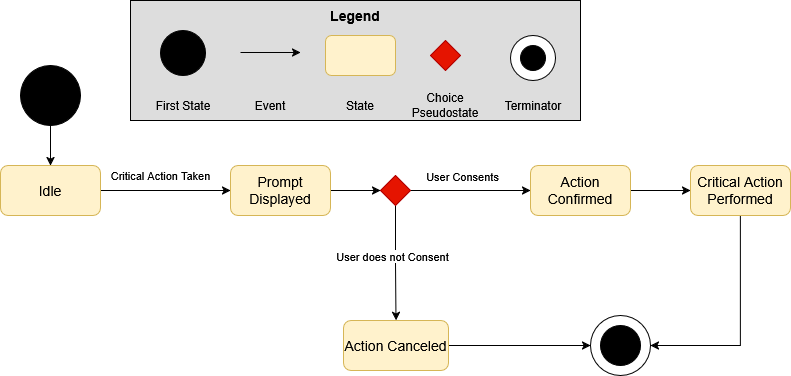

The diagram above was exported from draw.io. Its source (the exported page's mxGraphModel, read from the mxfile embedded in the PNG):
<mxGraphModel dx="1050" dy="558" grid="1" gridSize="10" guides="1" tooltips="1" connect="1" arrows="1" fold="1" page="1" pageScale="1" pageWidth="850" pageHeight="1100" math="0" shadow="0">
  <root>
    <mxCell id="0" />
    <mxCell id="1" parent="0" />
    <mxCell id="AlV1VXjFxiYYfzGEH-1N-14" value="" style="edgeStyle=orthogonalEdgeStyle;rounded=0;orthogonalLoop=1;jettySize=auto;html=1;" parent="1" source="AlV1VXjFxiYYfzGEH-1N-6" target="AlV1VXjFxiYYfzGEH-1N-13" edge="1">
      <mxGeometry relative="1" as="geometry" />
    </mxCell>
    <mxCell id="AlV1VXjFxiYYfzGEH-1N-6" value="" style="ellipse;whiteSpace=wrap;html=1;aspect=fixed;fillColor=#000000;" parent="1" vertex="1">
      <mxGeometry x="50" y="175" width="60" height="60" as="geometry" />
    </mxCell>
    <mxCell id="AlV1VXjFxiYYfzGEH-1N-27" style="edgeStyle=orthogonalEdgeStyle;rounded=0;orthogonalLoop=1;jettySize=auto;html=1;entryX=1;entryY=0.5;entryDx=0;entryDy=0;" parent="1" source="AlV1VXjFxiYYfzGEH-1N-1" target="AlV1VXjFxiYYfzGEH-1N-24" edge="1">
      <mxGeometry relative="1" as="geometry">
        <mxPoint x="770" y="460" as="targetPoint" />
        <Array as="points">
          <mxPoint x="770" y="455" />
        </Array>
      </mxGeometry>
    </mxCell>
    <mxCell id="AlV1VXjFxiYYfzGEH-1N-1" value="&lt;font style=&quot;font-size: 14px;&quot;&gt;Critical Action Performed&lt;/font&gt;" style="rounded=1;whiteSpace=wrap;html=1;fillColor=#fff2cc;strokeColor=#d6b656;" parent="1" vertex="1">
      <mxGeometry x="720" y="275" width="100" height="50" as="geometry" />
    </mxCell>
    <mxCell id="AlV1VXjFxiYYfzGEH-1N-18" value="" style="edgeStyle=orthogonalEdgeStyle;rounded=0;orthogonalLoop=1;jettySize=auto;html=1;" parent="1" source="AlV1VXjFxiYYfzGEH-1N-2" target="AlV1VXjFxiYYfzGEH-1N-16" edge="1">
      <mxGeometry relative="1" as="geometry" />
    </mxCell>
    <mxCell id="AlV1VXjFxiYYfzGEH-1N-2" value="&lt;font style=&quot;font-size: 14px;&quot;&gt;Prompt Displayed&lt;/font&gt;" style="rounded=1;whiteSpace=wrap;html=1;fillColor=#fff2cc;strokeColor=#d6b656;" parent="1" vertex="1">
      <mxGeometry x="260" y="275" width="100" height="50" as="geometry" />
    </mxCell>
    <mxCell id="AlV1VXjFxiYYfzGEH-1N-26" style="edgeStyle=orthogonalEdgeStyle;rounded=0;orthogonalLoop=1;jettySize=auto;html=1;" parent="1" source="AlV1VXjFxiYYfzGEH-1N-5" edge="1">
      <mxGeometry relative="1" as="geometry">
        <mxPoint x="620" y="455" as="targetPoint" />
      </mxGeometry>
    </mxCell>
    <mxCell id="AlV1VXjFxiYYfzGEH-1N-5" value="&lt;font style=&quot;font-size: 14px;&quot;&gt;Action Canceled&lt;/font&gt;" style="rounded=1;whiteSpace=wrap;html=1;fillColor=#fff2cc;strokeColor=#d6b656;" parent="1" vertex="1">
      <mxGeometry x="373" y="430" width="105" height="50" as="geometry" />
    </mxCell>
    <mxCell id="AlV1VXjFxiYYfzGEH-1N-15" value="&lt;span&gt;Critical Action Taken&lt;/span&gt;" style="edgeStyle=orthogonalEdgeStyle;rounded=0;orthogonalLoop=1;jettySize=auto;html=1;labelBackgroundColor=none;" parent="1" source="AlV1VXjFxiYYfzGEH-1N-13" target="AlV1VXjFxiYYfzGEH-1N-2" edge="1">
      <mxGeometry x="-0.0769" y="15" relative="1" as="geometry">
        <mxPoint as="offset" />
      </mxGeometry>
    </mxCell>
    <mxCell id="AlV1VXjFxiYYfzGEH-1N-13" value="&lt;font style=&quot;font-size: 14px;&quot;&gt;Idle&lt;/font&gt;" style="rounded=1;whiteSpace=wrap;html=1;fillColor=#fff2cc;strokeColor=#d6b656;" parent="1" vertex="1">
      <mxGeometry x="30" y="275" width="100" height="50" as="geometry" />
    </mxCell>
    <mxCell id="AlV1VXjFxiYYfzGEH-1N-19" value="" style="edgeStyle=orthogonalEdgeStyle;rounded=0;orthogonalLoop=1;jettySize=auto;html=1;" parent="1" source="AlV1VXjFxiYYfzGEH-1N-16" target="AlV1VXjFxiYYfzGEH-1N-17" edge="1">
      <mxGeometry relative="1" as="geometry" />
    </mxCell>
    <mxCell id="AlV1VXjFxiYYfzGEH-1N-22" value="User Consents" style="edgeLabel;html=1;align=center;verticalAlign=middle;resizable=0;points=[];" parent="AlV1VXjFxiYYfzGEH-1N-19" vertex="1" connectable="0">
      <mxGeometry x="-0.3893" y="3" relative="1" as="geometry">
        <mxPoint x="14" y="-12" as="offset" />
      </mxGeometry>
    </mxCell>
    <mxCell id="AlV1VXjFxiYYfzGEH-1N-21" value="" style="edgeStyle=orthogonalEdgeStyle;rounded=0;orthogonalLoop=1;jettySize=auto;html=1;" parent="1" source="AlV1VXjFxiYYfzGEH-1N-16" target="AlV1VXjFxiYYfzGEH-1N-5" edge="1">
      <mxGeometry relative="1" as="geometry" />
    </mxCell>
    <mxCell id="AlV1VXjFxiYYfzGEH-1N-23" value="User does not Consent" style="edgeLabel;html=1;align=center;verticalAlign=middle;resizable=0;points=[];" parent="AlV1VXjFxiYYfzGEH-1N-21" vertex="1" connectable="0">
      <mxGeometry x="-0.1374" y="-4" relative="1" as="geometry">
        <mxPoint as="offset" />
      </mxGeometry>
    </mxCell>
    <mxCell id="AlV1VXjFxiYYfzGEH-1N-16" value="" style="rhombus;whiteSpace=wrap;html=1;fillColor=#e51400;strokeColor=#B20000;fontColor=#ffffff;" parent="1" vertex="1">
      <mxGeometry x="410" y="285" width="30" height="30" as="geometry" />
    </mxCell>
    <mxCell id="AlV1VXjFxiYYfzGEH-1N-20" value="" style="edgeStyle=orthogonalEdgeStyle;rounded=0;orthogonalLoop=1;jettySize=auto;html=1;" parent="1" source="AlV1VXjFxiYYfzGEH-1N-17" target="AlV1VXjFxiYYfzGEH-1N-1" edge="1">
      <mxGeometry relative="1" as="geometry" />
    </mxCell>
    <mxCell id="AlV1VXjFxiYYfzGEH-1N-17" value="&lt;font style=&quot;font-size: 14px;&quot;&gt;Action Confirmed&lt;/font&gt;" style="rounded=1;whiteSpace=wrap;html=1;fillColor=#fff2cc;strokeColor=#d6b656;" parent="1" vertex="1">
      <mxGeometry x="560" y="275" width="100" height="50" as="geometry" />
    </mxCell>
    <mxCell id="AlV1VXjFxiYYfzGEH-1N-24" value="" style="ellipse;whiteSpace=wrap;html=1;aspect=fixed;fillColor=#FFFFFF;" parent="1" vertex="1">
      <mxGeometry x="620" y="425" width="60" height="60" as="geometry" />
    </mxCell>
    <mxCell id="AlV1VXjFxiYYfzGEH-1N-25" value="" style="ellipse;whiteSpace=wrap;html=1;aspect=fixed;fillColor=#000000;" parent="1" vertex="1">
      <mxGeometry x="630" y="435" width="40" height="40" as="geometry" />
    </mxCell>
    <mxCell id="qTbHY6Yeix96YfxdwK4K-1" value="" style="rounded=0;whiteSpace=wrap;html=1;fillColor=light-dark(#dddddd, #ededed);" vertex="1" parent="1">
      <mxGeometry x="160" y="110" width="450" height="120" as="geometry" />
    </mxCell>
    <mxCell id="qTbHY6Yeix96YfxdwK4K-2" value="&lt;b&gt;Legend&lt;/b&gt;" style="text;html=1;align=center;verticalAlign=middle;whiteSpace=wrap;rounded=0;fontSize=14;" vertex="1" parent="1">
      <mxGeometry x="355" y="110" width="60" height="30" as="geometry" />
    </mxCell>
    <mxCell id="qTbHY6Yeix96YfxdwK4K-3" value="" style="ellipse;whiteSpace=wrap;html=1;aspect=fixed;fillColor=#000000;" vertex="1" parent="1">
      <mxGeometry x="190" y="140" width="45" height="45" as="geometry" />
    </mxCell>
    <mxCell id="qTbHY6Yeix96YfxdwK4K-4" value="First State" style="text;html=1;align=center;verticalAlign=middle;whiteSpace=wrap;rounded=0;" vertex="1" parent="1">
      <mxGeometry x="182.5" y="200" width="60" height="30" as="geometry" />
    </mxCell>
    <mxCell id="qTbHY6Yeix96YfxdwK4K-5" value="" style="edgeStyle=orthogonalEdgeStyle;rounded=0;orthogonalLoop=1;jettySize=auto;html=1;labelBackgroundColor=none;" edge="1" parent="1">
      <mxGeometry x="-0.0769" y="15" relative="1" as="geometry">
        <mxPoint as="offset" />
        <mxPoint x="270" y="162" as="sourcePoint" />
        <mxPoint x="330" y="162" as="targetPoint" />
      </mxGeometry>
    </mxCell>
    <mxCell id="qTbHY6Yeix96YfxdwK4K-6" value="Event" style="text;html=1;align=center;verticalAlign=middle;whiteSpace=wrap;rounded=0;" vertex="1" parent="1">
      <mxGeometry x="270" y="200" width="60" height="30" as="geometry" />
    </mxCell>
    <mxCell id="qTbHY6Yeix96YfxdwK4K-8" value="" style="rounded=1;whiteSpace=wrap;html=1;fillColor=#fff2cc;strokeColor=#d6b656;" vertex="1" parent="1">
      <mxGeometry x="355" y="145" width="70" height="40" as="geometry" />
    </mxCell>
    <mxCell id="qTbHY6Yeix96YfxdwK4K-9" value="State" style="text;html=1;align=center;verticalAlign=middle;whiteSpace=wrap;rounded=0;" vertex="1" parent="1">
      <mxGeometry x="360" y="200" width="60" height="30" as="geometry" />
    </mxCell>
    <mxCell id="qTbHY6Yeix96YfxdwK4K-10" value="" style="rhombus;whiteSpace=wrap;html=1;fillColor=#e51400;strokeColor=#B20000;fontColor=#ffffff;" vertex="1" parent="1">
      <mxGeometry x="460" y="150" width="30" height="30" as="geometry" />
    </mxCell>
    <mxCell id="qTbHY6Yeix96YfxdwK4K-11" value="Choice Pseudostate" style="text;html=1;align=center;verticalAlign=middle;whiteSpace=wrap;rounded=0;" vertex="1" parent="1">
      <mxGeometry x="445" y="200" width="60" height="30" as="geometry" />
    </mxCell>
    <mxCell id="qTbHY6Yeix96YfxdwK4K-12" value="" style="ellipse;whiteSpace=wrap;html=1;aspect=fixed;fillColor=#FFFFFF;" vertex="1" parent="1">
      <mxGeometry x="540" y="145" width="45" height="45" as="geometry" />
    </mxCell>
    <mxCell id="qTbHY6Yeix96YfxdwK4K-13" value="" style="ellipse;whiteSpace=wrap;html=1;aspect=fixed;fillColor=#000000;" vertex="1" parent="1">
      <mxGeometry x="550" y="155" width="25" height="25" as="geometry" />
    </mxCell>
    <mxCell id="qTbHY6Yeix96YfxdwK4K-14" value="Terminator" style="text;html=1;align=center;verticalAlign=middle;whiteSpace=wrap;rounded=0;" vertex="1" parent="1">
      <mxGeometry x="532.5" y="200" width="60" height="30" as="geometry" />
    </mxCell>
  </root>
</mxGraphModel>